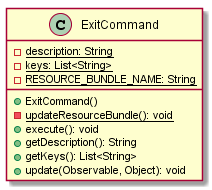

The diagram above was rendered by PlantUML. Its source (embedded in the PNG):
@startuml

    class ExitCommand {
        {static} -description: String
        {static} -keys: List<String>
        {static} -RESOURCE_BUNDLE_NAME: String
        +ExitCommand()
        {static} -updateResourceBundle(): void
        +execute(): void
        +getDescription(): String
        +getKeys(): List<String>
        +update(Observable, Object): void
    }

@enduml